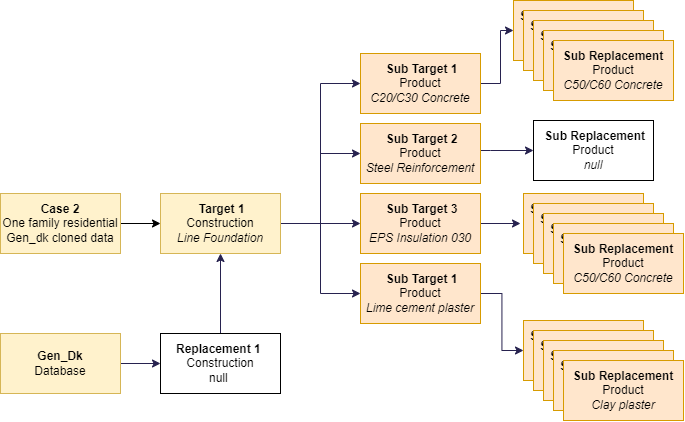

The diagram above was exported from draw.io. Its source (the exported page's mxGraphModel, read from the mxfile embedded in the PNG):
<mxGraphModel dx="1117" dy="1792" grid="1" gridSize="10" guides="1" tooltips="1" connect="1" arrows="1" fold="1" page="1" pageScale="1" pageWidth="827" pageHeight="1169" math="0" shadow="0">
  <root>
    <mxCell id="cNz3gDerBT8-0h9gphWn-0" />
    <mxCell id="cNz3gDerBT8-0h9gphWn-1" parent="cNz3gDerBT8-0h9gphWn-0" />
    <mxCell id="cd7hScetn5rhrTkPsLnJ-1" style="edgeStyle=orthogonalEdgeStyle;rounded=0;orthogonalLoop=1;jettySize=auto;html=1;entryX=0;entryY=0.5;entryDx=0;entryDy=0;strokeColor=#27224F;" parent="cNz3gDerBT8-0h9gphWn-1" source="cNz3gDerBT8-0h9gphWn-3" target="cNz3gDerBT8-0h9gphWn-23" edge="1">
      <mxGeometry relative="1" as="geometry" />
    </mxCell>
    <mxCell id="cd7hScetn5rhrTkPsLnJ-2" style="edgeStyle=orthogonalEdgeStyle;rounded=0;orthogonalLoop=1;jettySize=auto;html=1;entryX=0;entryY=0.5;entryDx=0;entryDy=0;strokeColor=#27224F;" parent="cNz3gDerBT8-0h9gphWn-1" source="cNz3gDerBT8-0h9gphWn-3" target="cNz3gDerBT8-0h9gphWn-25" edge="1">
      <mxGeometry relative="1" as="geometry" />
    </mxCell>
    <mxCell id="cd7hScetn5rhrTkPsLnJ-3" style="edgeStyle=orthogonalEdgeStyle;rounded=0;orthogonalLoop=1;jettySize=auto;html=1;entryX=0;entryY=0.5;entryDx=0;entryDy=0;strokeColor=#27224F;" parent="cNz3gDerBT8-0h9gphWn-1" source="cNz3gDerBT8-0h9gphWn-3" target="cNz3gDerBT8-0h9gphWn-26" edge="1">
      <mxGeometry relative="1" as="geometry" />
    </mxCell>
    <mxCell id="cd7hScetn5rhrTkPsLnJ-4" style="edgeStyle=orthogonalEdgeStyle;rounded=0;orthogonalLoop=1;jettySize=auto;html=1;entryX=0;entryY=0.5;entryDx=0;entryDy=0;strokeColor=#27224F;" parent="cNz3gDerBT8-0h9gphWn-1" source="cNz3gDerBT8-0h9gphWn-3" target="cNz3gDerBT8-0h9gphWn-27" edge="1">
      <mxGeometry relative="1" as="geometry" />
    </mxCell>
    <mxCell id="cNz3gDerBT8-0h9gphWn-3" value="&amp;nbsp;&lt;b&gt;Target 1&lt;/b&gt;&lt;br&gt;Construction&lt;br&gt;&lt;i&gt;Line Foundation&lt;/i&gt;" style="rounded=0;whiteSpace=wrap;html=1;fillColor=#fff2cc;strokeColor=#d6b656;" parent="cNz3gDerBT8-0h9gphWn-1" vertex="1">
      <mxGeometry x="240" y="-170" width="120" height="60" as="geometry" />
    </mxCell>
    <mxCell id="cNz3gDerBT8-0h9gphWn-4" style="edgeStyle=orthogonalEdgeStyle;rounded=0;orthogonalLoop=1;jettySize=auto;html=1;entryX=0;entryY=0.5;entryDx=0;entryDy=0;" parent="cNz3gDerBT8-0h9gphWn-1" source="cNz3gDerBT8-0h9gphWn-5" target="cNz3gDerBT8-0h9gphWn-3" edge="1">
      <mxGeometry relative="1" as="geometry" />
    </mxCell>
    <mxCell id="cNz3gDerBT8-0h9gphWn-5" value="&lt;b&gt;Case 2&lt;/b&gt;&lt;br&gt;One family residential&lt;br&gt;Gen_dk cloned data" style="rounded=0;whiteSpace=wrap;html=1;fillColor=#fff2cc;strokeColor=#d6b656;" parent="cNz3gDerBT8-0h9gphWn-1" vertex="1">
      <mxGeometry x="80" y="-170" width="120" height="60" as="geometry" />
    </mxCell>
    <mxCell id="cNz3gDerBT8-0h9gphWn-31" style="edgeStyle=orthogonalEdgeStyle;rounded=0;orthogonalLoop=1;jettySize=auto;html=1;entryX=0.5;entryY=1;entryDx=0;entryDy=0;strokeColor=#27224F;" parent="cNz3gDerBT8-0h9gphWn-1" source="cNz3gDerBT8-0h9gphWn-17" target="cNz3gDerBT8-0h9gphWn-3" edge="1">
      <mxGeometry relative="1" as="geometry" />
    </mxCell>
    <mxCell id="cNz3gDerBT8-0h9gphWn-17" value="&lt;b&gt;Replacement 1&amp;nbsp;&lt;/b&gt;&lt;br&gt;Construction&lt;br&gt;null&amp;nbsp;" style="rounded=0;whiteSpace=wrap;html=1;" parent="cNz3gDerBT8-0h9gphWn-1" vertex="1">
      <mxGeometry x="240" y="-30" width="120" height="60" as="geometry" />
    </mxCell>
    <mxCell id="cd7hScetn5rhrTkPsLnJ-0" style="edgeStyle=orthogonalEdgeStyle;rounded=0;orthogonalLoop=1;jettySize=auto;html=1;entryX=0;entryY=0.5;entryDx=0;entryDy=0;strokeColor=#27224F;" parent="cNz3gDerBT8-0h9gphWn-1" source="cNz3gDerBT8-0h9gphWn-19" target="cNz3gDerBT8-0h9gphWn-17" edge="1">
      <mxGeometry relative="1" as="geometry" />
    </mxCell>
    <mxCell id="cNz3gDerBT8-0h9gphWn-19" value="&lt;b&gt;Gen_Dk&lt;/b&gt;&lt;br&gt;Database" style="rounded=0;whiteSpace=wrap;html=1;fillColor=#fff2cc;strokeColor=#d6b656;" parent="cNz3gDerBT8-0h9gphWn-1" vertex="1">
      <mxGeometry x="80" y="-30" width="120" height="60" as="geometry" />
    </mxCell>
    <mxCell id="cd7hScetn5rhrTkPsLnJ-24" style="edgeStyle=orthogonalEdgeStyle;rounded=0;orthogonalLoop=1;jettySize=auto;html=1;entryX=0;entryY=0.5;entryDx=0;entryDy=0;strokeColor=#27224F;" parent="cNz3gDerBT8-0h9gphWn-1" source="cNz3gDerBT8-0h9gphWn-23" target="cd7hScetn5rhrTkPsLnJ-5" edge="1">
      <mxGeometry relative="1" as="geometry">
        <Array as="points">
          <mxPoint x="580" y="-280" />
          <mxPoint x="580" y="-333" />
        </Array>
      </mxGeometry>
    </mxCell>
    <mxCell id="cNz3gDerBT8-0h9gphWn-23" value="&amp;nbsp;&lt;b&gt;Sub&lt;/b&gt;&amp;nbsp;&lt;b&gt;Target 1&lt;/b&gt;&lt;br&gt;Product&lt;br&gt;&lt;i&gt;C20/C30 Concrete&lt;/i&gt;" style="rounded=0;whiteSpace=wrap;html=1;fillColor=#ffe6cc;strokeColor=#d79b00;" parent="cNz3gDerBT8-0h9gphWn-1" vertex="1">
      <mxGeometry x="440" y="-310" width="120" height="60" as="geometry" />
    </mxCell>
    <mxCell id="cd7hScetn5rhrTkPsLnJ-22" style="edgeStyle=orthogonalEdgeStyle;rounded=0;orthogonalLoop=1;jettySize=auto;html=1;entryX=0;entryY=0.5;entryDx=0;entryDy=0;strokeColor=#27224F;" parent="cNz3gDerBT8-0h9gphWn-1" source="cNz3gDerBT8-0h9gphWn-25" target="cd7hScetn5rhrTkPsLnJ-10" edge="1">
      <mxGeometry relative="1" as="geometry">
        <Array as="points">
          <mxPoint x="570" y="-213" />
          <mxPoint x="570" y="-213" />
        </Array>
      </mxGeometry>
    </mxCell>
    <mxCell id="cNz3gDerBT8-0h9gphWn-25" value="&amp;nbsp;&lt;b&gt;Sub&lt;/b&gt;&amp;nbsp;&lt;b&gt;Target 2&lt;/b&gt;&lt;br&gt;Product&lt;br&gt;&lt;i&gt;Steel Reinforcement&lt;/i&gt;" style="rounded=0;whiteSpace=wrap;html=1;fillColor=#ffe6cc;strokeColor=#d79b00;" parent="cNz3gDerBT8-0h9gphWn-1" vertex="1">
      <mxGeometry x="440" y="-240" width="120" height="60" as="geometry" />
    </mxCell>
    <mxCell id="cd7hScetn5rhrTkPsLnJ-26" style="edgeStyle=orthogonalEdgeStyle;rounded=0;orthogonalLoop=1;jettySize=auto;html=1;strokeColor=#27224F;" parent="cNz3gDerBT8-0h9gphWn-1" source="cNz3gDerBT8-0h9gphWn-26" edge="1">
      <mxGeometry relative="1" as="geometry">
        <mxPoint x="600" y="-140" as="targetPoint" />
      </mxGeometry>
    </mxCell>
    <mxCell id="cNz3gDerBT8-0h9gphWn-26" value="&amp;nbsp;&lt;b&gt;Sub&lt;/b&gt;&amp;nbsp;&lt;b&gt;Target 3&lt;/b&gt;&lt;br&gt;Product&lt;br&gt;&lt;i&gt;EPS Insulation 030&lt;/i&gt;" style="rounded=0;whiteSpace=wrap;html=1;fillColor=#ffe6cc;strokeColor=#d79b00;" parent="cNz3gDerBT8-0h9gphWn-1" vertex="1">
      <mxGeometry x="440" y="-170" width="120" height="60" as="geometry" />
    </mxCell>
    <mxCell id="cd7hScetn5rhrTkPsLnJ-27" style="edgeStyle=orthogonalEdgeStyle;rounded=0;orthogonalLoop=1;jettySize=auto;html=1;entryX=0;entryY=0.5;entryDx=0;entryDy=0;strokeColor=#27224F;" parent="cNz3gDerBT8-0h9gphWn-1" source="cNz3gDerBT8-0h9gphWn-27" target="cd7hScetn5rhrTkPsLnJ-16" edge="1">
      <mxGeometry relative="1" as="geometry" />
    </mxCell>
    <mxCell id="cNz3gDerBT8-0h9gphWn-27" value="&amp;nbsp;&lt;b&gt;Sub&lt;/b&gt;&amp;nbsp;&lt;b&gt;Target 1&lt;/b&gt;&lt;br&gt;Product&lt;br&gt;&lt;i&gt;Lime cement plaster&lt;/i&gt;" style="rounded=0;whiteSpace=wrap;html=1;fillColor=#ffe6cc;strokeColor=#d79b00;" parent="cNz3gDerBT8-0h9gphWn-1" vertex="1">
      <mxGeometry x="440" y="-100" width="120" height="60" as="geometry" />
    </mxCell>
    <mxCell id="cd7hScetn5rhrTkPsLnJ-5" value="&amp;nbsp;&lt;b&gt;Sub&lt;/b&gt;&amp;nbsp;&lt;b&gt;Replacement 1&lt;/b&gt;&lt;br&gt;Product&lt;br&gt;&lt;i&gt;C50/C60 Concrete&lt;/i&gt;" style="rounded=0;whiteSpace=wrap;html=1;fillColor=#ffe6cc;strokeColor=#d79b00;" parent="cNz3gDerBT8-0h9gphWn-1" vertex="1">
      <mxGeometry x="593" y="-363" width="120" height="60" as="geometry" />
    </mxCell>
    <mxCell id="cd7hScetn5rhrTkPsLnJ-6" value="&amp;nbsp;&lt;b&gt;Sub&lt;/b&gt;&amp;nbsp;&lt;b&gt;Replacement 1&lt;/b&gt;&lt;br&gt;Product&lt;br&gt;&lt;i&gt;C50/C60 Concrete&lt;/i&gt;" style="rounded=0;whiteSpace=wrap;html=1;fillColor=#ffe6cc;strokeColor=#d79b00;" parent="cNz3gDerBT8-0h9gphWn-1" vertex="1">
      <mxGeometry x="603" y="-353" width="120" height="60" as="geometry" />
    </mxCell>
    <mxCell id="cd7hScetn5rhrTkPsLnJ-7" value="&amp;nbsp;&lt;b&gt;Sub&lt;/b&gt;&amp;nbsp;&lt;b&gt;Replacement 1&lt;/b&gt;&lt;br&gt;Product&lt;br&gt;&lt;i&gt;C50/C60 Concrete&lt;/i&gt;" style="rounded=0;whiteSpace=wrap;html=1;fillColor=#ffe6cc;strokeColor=#d79b00;" parent="cNz3gDerBT8-0h9gphWn-1" vertex="1">
      <mxGeometry x="613" y="-343" width="120" height="60" as="geometry" />
    </mxCell>
    <mxCell id="cd7hScetn5rhrTkPsLnJ-8" value="&amp;nbsp;&lt;b&gt;Sub&lt;/b&gt;&amp;nbsp;&lt;b&gt;Replacement 1&lt;/b&gt;&lt;br&gt;Product&lt;br&gt;&lt;i&gt;C50/C60 Concrete&lt;/i&gt;" style="rounded=0;whiteSpace=wrap;html=1;fillColor=#ffe6cc;strokeColor=#d79b00;" parent="cNz3gDerBT8-0h9gphWn-1" vertex="1">
      <mxGeometry x="623" y="-333" width="120" height="60" as="geometry" />
    </mxCell>
    <mxCell id="cd7hScetn5rhrTkPsLnJ-9" value="&amp;nbsp;&lt;b&gt;Sub&lt;/b&gt;&amp;nbsp;&lt;b&gt;Replacement&amp;nbsp;&lt;/b&gt;&lt;br&gt;Product&lt;br&gt;&lt;i&gt;C50/C60 Concrete&lt;/i&gt;" style="rounded=0;whiteSpace=wrap;html=1;fillColor=#ffe6cc;strokeColor=#d79b00;" parent="cNz3gDerBT8-0h9gphWn-1" vertex="1">
      <mxGeometry x="633" y="-323" width="120" height="60" as="geometry" />
    </mxCell>
    <mxCell id="cd7hScetn5rhrTkPsLnJ-10" value="&amp;nbsp;&lt;b&gt;Sub&lt;/b&gt;&amp;nbsp;&lt;b&gt;Replacement&lt;/b&gt;&lt;br&gt;Product&lt;br&gt;&lt;i&gt;null&lt;/i&gt;" style="rounded=0;whiteSpace=wrap;html=1;" parent="cNz3gDerBT8-0h9gphWn-1" vertex="1">
      <mxGeometry x="613" y="-243" width="120" height="60" as="geometry" />
    </mxCell>
    <mxCell id="cd7hScetn5rhrTkPsLnJ-11" value="&amp;nbsp;&lt;b&gt;Sub&lt;/b&gt;&amp;nbsp;&lt;b&gt;Replacement 1&lt;/b&gt;&lt;br&gt;Product&lt;br&gt;&lt;i&gt;C50/C60 Concrete&lt;/i&gt;" style="rounded=0;whiteSpace=wrap;html=1;fillColor=#ffe6cc;strokeColor=#d79b00;" parent="cNz3gDerBT8-0h9gphWn-1" vertex="1">
      <mxGeometry x="603" y="-170" width="120" height="60" as="geometry" />
    </mxCell>
    <mxCell id="cd7hScetn5rhrTkPsLnJ-12" value="&amp;nbsp;&lt;b&gt;Sub&lt;/b&gt;&amp;nbsp;&lt;b&gt;Replacement 1&lt;/b&gt;&lt;br&gt;Product&lt;br&gt;&lt;i&gt;C50/C60 Concrete&lt;/i&gt;" style="rounded=0;whiteSpace=wrap;html=1;fillColor=#ffe6cc;strokeColor=#d79b00;" parent="cNz3gDerBT8-0h9gphWn-1" vertex="1">
      <mxGeometry x="613" y="-160" width="120" height="60" as="geometry" />
    </mxCell>
    <mxCell id="cd7hScetn5rhrTkPsLnJ-13" value="&amp;nbsp;&lt;b&gt;Sub&lt;/b&gt;&amp;nbsp;&lt;b&gt;Replacement 1&lt;/b&gt;&lt;br&gt;Product&lt;br&gt;&lt;i&gt;C50/C60 Concrete&lt;/i&gt;" style="rounded=0;whiteSpace=wrap;html=1;fillColor=#ffe6cc;strokeColor=#d79b00;" parent="cNz3gDerBT8-0h9gphWn-1" vertex="1">
      <mxGeometry x="623" y="-150" width="120" height="60" as="geometry" />
    </mxCell>
    <mxCell id="cd7hScetn5rhrTkPsLnJ-14" value="&amp;nbsp;&lt;b&gt;Sub&lt;/b&gt;&amp;nbsp;&lt;b&gt;Replacement 1&lt;/b&gt;&lt;br&gt;Product&lt;br&gt;&lt;i&gt;C50/C60 Concrete&lt;/i&gt;" style="rounded=0;whiteSpace=wrap;html=1;fillColor=#ffe6cc;strokeColor=#d79b00;" parent="cNz3gDerBT8-0h9gphWn-1" vertex="1">
      <mxGeometry x="633" y="-140" width="120" height="60" as="geometry" />
    </mxCell>
    <mxCell id="cd7hScetn5rhrTkPsLnJ-15" value="&amp;nbsp;&lt;b&gt;Sub&lt;/b&gt;&amp;nbsp;&lt;b&gt;Replacement&amp;nbsp;&lt;/b&gt;&lt;br&gt;Product&lt;br&gt;&lt;i&gt;C50/C60 Concrete&lt;/i&gt;" style="rounded=0;whiteSpace=wrap;html=1;fillColor=#ffe6cc;strokeColor=#d79b00;" parent="cNz3gDerBT8-0h9gphWn-1" vertex="1">
      <mxGeometry x="643" y="-130" width="120" height="60" as="geometry" />
    </mxCell>
    <mxCell id="cd7hScetn5rhrTkPsLnJ-16" value="&amp;nbsp;&lt;b&gt;Sub&lt;/b&gt;&amp;nbsp;&lt;b&gt;Replacement 1&lt;/b&gt;&lt;br&gt;Product&lt;br&gt;&lt;i&gt;C50/C60 Concrete&lt;/i&gt;" style="rounded=0;whiteSpace=wrap;html=1;fillColor=#ffe6cc;strokeColor=#d79b00;" parent="cNz3gDerBT8-0h9gphWn-1" vertex="1">
      <mxGeometry x="603" y="-43" width="120" height="60" as="geometry" />
    </mxCell>
    <mxCell id="cd7hScetn5rhrTkPsLnJ-17" value="&amp;nbsp;&lt;b&gt;Sub&lt;/b&gt;&amp;nbsp;&lt;b&gt;Replacement 1&lt;/b&gt;&lt;br&gt;Product&lt;br&gt;&lt;i&gt;C50/C60 Concrete&lt;/i&gt;" style="rounded=0;whiteSpace=wrap;html=1;fillColor=#ffe6cc;strokeColor=#d79b00;" parent="cNz3gDerBT8-0h9gphWn-1" vertex="1">
      <mxGeometry x="613" y="-33" width="120" height="60" as="geometry" />
    </mxCell>
    <mxCell id="cd7hScetn5rhrTkPsLnJ-18" value="&amp;nbsp;&lt;b&gt;Sub&lt;/b&gt;&amp;nbsp;&lt;b&gt;Replacement 1&lt;/b&gt;&lt;br&gt;Product&lt;br&gt;&lt;i&gt;C50/C60 Concrete&lt;/i&gt;" style="rounded=0;whiteSpace=wrap;html=1;fillColor=#ffe6cc;strokeColor=#d79b00;" parent="cNz3gDerBT8-0h9gphWn-1" vertex="1">
      <mxGeometry x="623" y="-23" width="120" height="60" as="geometry" />
    </mxCell>
    <mxCell id="cd7hScetn5rhrTkPsLnJ-19" value="&amp;nbsp;&lt;b&gt;Sub&lt;/b&gt;&amp;nbsp;&lt;b&gt;Replacement 1&lt;/b&gt;&lt;br&gt;Product&lt;br&gt;&lt;i&gt;C50/C60 Concrete&lt;/i&gt;" style="rounded=0;whiteSpace=wrap;html=1;fillColor=#ffe6cc;strokeColor=#d79b00;" parent="cNz3gDerBT8-0h9gphWn-1" vertex="1">
      <mxGeometry x="633" y="-13" width="120" height="60" as="geometry" />
    </mxCell>
    <mxCell id="cd7hScetn5rhrTkPsLnJ-20" value="&amp;nbsp;&lt;b&gt;Sub&lt;/b&gt;&amp;nbsp;&lt;b&gt;Replacement&amp;nbsp;&lt;/b&gt;&lt;br&gt;Product&lt;br&gt;&lt;i&gt;Clay plaster&lt;/i&gt;" style="rounded=0;whiteSpace=wrap;html=1;fillColor=#ffe6cc;strokeColor=#d79b00;" parent="cNz3gDerBT8-0h9gphWn-1" vertex="1">
      <mxGeometry x="643" y="-3" width="120" height="60" as="geometry" />
    </mxCell>
  </root>
</mxGraphModel>